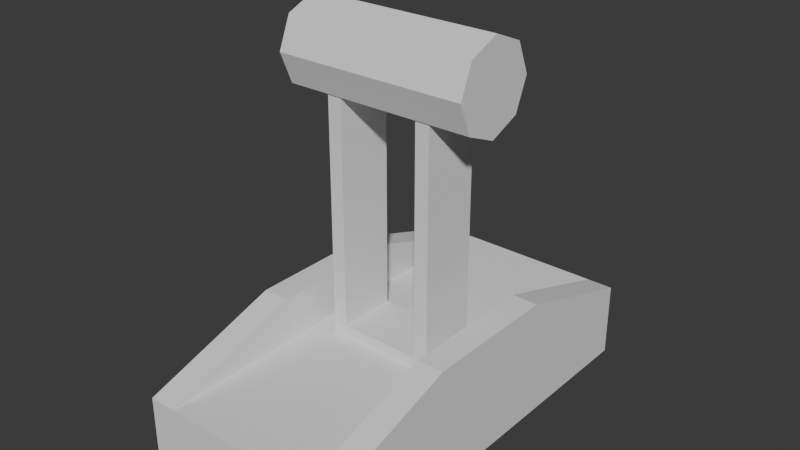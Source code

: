 # Source: Lever.blend  (saved by Blender 4.3.34; exported with 4.5.12 LTS)
import bpy
from mathutils import Matrix  # noqa: F401  (used for matrix-valued properties, if any)

bpy.ops.wm.read_factory_settings(use_empty=True)
scene = bpy.context.scene
scene.name = 'Scene'

# ---- collections
col_collection = bpy.data.collections.new('Collection'); scene.collection.children.link(col_collection)

# ---- world
world_world = bpy.data.worlds.new('World'); scene.world = world_world
world_world.use_nodes = True; world_world.node_tree.nodes.clear()
_N = world_world.node_tree.nodes; _L = world_world.node_tree.links
n0 = _N.new('ShaderNodeOutputWorld'); n0.name = 'World Output'; n0.location = (300, 300)
n1 = _N.new('ShaderNodeBackground'); n1.name = 'Background'; n1.location = (10, 300)
n1.inputs[0].default_value = (0.05088, 0.05088, 0.05088, 1.0)
_L.new(n1.outputs[0], n0.inputs[0])
n0.is_active_output = True
world_world.color = (0.05088, 0.05088, 0.05088)
world_world.sun_shadow_jitter_overblur = 0.0

# ---- meshes
me_cube_013 = bpy.data.meshes.new('Cube.013')
me_cube_013.from_pydata([(-1.0, -1.0, -1.0), (-1.0, -1.0, 1.0), (-1.0, 1.0, -1.0), (-1.0, 1.0, 1.0), (1.0, -1.0, -1.0), (1.0, -1.0, 1.0), (1.0, 1.0, -1.0), (1.0, 1.0, 1.0), (-0.7415, 1.0, -0.7415), (-0.7415, 1.0, 0.8553), (0.7415, 1.0, 0.8553), (0.7415, 1.0, -0.7415), (0.7415, -1.0, -0.7415), (0.7415, -1.0, 0.8553), (-0.7415, -1.0, 0.8553), (-0.7415, -1.0, -0.7415), (-1.752, 1.484, 1.034), (1.752, 1.484, 1.034), (-1.752, 1.049, 0.8198), (1.752, 1.049, 0.8198), (-1.752, 0.0, 0.7311), (1.752, 0.0, 0.7311), (-1.752, -1.049, 0.8198), (1.752, -1.049, 0.8198), (-1.752, -1.484, 1.034), (1.752, -1.484, 1.034), (-1.752, -1.049, 1.248), (1.752, -1.049, 1.248), (-1.752, 0.0, 1.337), (1.752, 0.0, 1.337), (-1.752, 1.049, 1.248), (1.752, 1.049, 1.248)], [], [(0, 1, 3, 2), (12, 13, 10, 11), (6, 7, 5, 4), (15, 12, 11, 8), (2, 6, 4, 0), (7, 3, 1, 5), (2, 3, 9, 8), (3, 7, 10, 9), (7, 6, 11, 10), (6, 2, 8, 11), (4, 5, 13, 12), (5, 1, 14, 13), (1, 0, 15, 14), (0, 4, 12, 15), (13, 14, 9, 10), (14, 15, 8, 9), (16, 17, 19, 18), (18, 19, 21, 20), (20, 21, 23, 22), (22, 23, 25, 24), (24, 25, 27, 26), (26, 27, 29, 28), (19, 17, 31, 29, 27, 25, 23, 21), (28, 29, 31, 30), (30, 31, 17, 16), (16, 18, 20, 22, 24, 26, 28, 30)])
_uv = me_cube_013.uv_layers.new(name='UVMap')
_uv.uv.foreach_set('vector', [0.375, 0.0, 0.625, 0.0, 0.625, 0.25, 0.375, 0.25, 0.4073, 0.7823, 0.5927, 0.7823, 0.5927, 0.4677, 0.4073, 0.4677, 0.375, 0.5, 0.625, 0.5, 0.625, 0.75, 0.375, 0.75, 0.4073, 0.9677, 0.4073, 0.7823, 0.4073, 0.4677, 0.4073, 0.2823, 0.125, 0.5, 0.375, 0.5, 0.375, 0.75, 0.125, 0.75, 0.625, 0.5, 0.875, 0.5, 0.875, 0.75, 0.625, 0.75, 0.375, 0.25, 0.625, 0.25, 0.5927, 0.2823, 0.4073, 0.2823, 0.625, 0.25, 0.625, 0.5, 0.5927, 0.4677, 0.5927, 0.2823, 0.625, 0.5, 0.375, 0.5, 0.4073, 0.4677, 0.5927, 0.4677, 0.375, 0.5, 0.375, 0.25, 0.4073, 0.2823, 0.4073, 0.4677, 0.375, 0.75, 0.625, 0.75, 0.5927, 0.7823, 0.4073, 0.7823, 0.625, 0.75, 0.625, 1.0, 0.5927, 0.9677, 0.5927, 0.7823, 0.625, 1.0, 0.375, 1.0, 0.4073, 0.9677, 0.5927, 0.9677, 0.375, 1.0, 0.375, 0.75, 0.4073, 0.7823, 0.4073, 0.9677, 0.5927, 0.7823, 0.5927, 0.9677, 0.5927, 0.2823, 0.5927, 0.4677, 0.5927, 0.9677, 0.4073, 0.9677, 0.4073, 0.2823, 0.5927, 0.2823, 1.0, 0.5, 1.0, 1.0, 0.875, 1.0, 0.875, 0.5, 0.875, 0.5, 0.875, 1.0, 0.75, 1.0, 0.75, 0.5, 0.75, 0.5, 0.75, 1.0, 0.625, 1.0, 0.625, 0.5, 0.625, 0.5, 0.625, 1.0, 0.5, 1.0, 0.5, 0.5, 0.5, 0.5, 0.5, 1.0, 0.375, 1.0, 0.375, 0.5, 0.375, 0.5, 0.375, 1.0, 0.25, 1.0, 0.25, 0.5, 0.4197, 0.4197, 0.25, 0.49, 0.08029, 0.4197, 0.01, 0.25, 0.08029, 0.08029, 0.25, 0.01, 0.4197, 0.08029, 0.49, 0.25, 0.25, 0.5, 0.25, 1.0, 0.125, 1.0, 0.125, 0.5, 0.125, 0.5, 0.125, 1.0, 0.0, 1.0, 0.0, 0.5, 0.75, 0.49, 0.9197, 0.4197, 0.99, 0.25, 0.9197, 0.08029, 0.75, 0.01, 0.5803, 0.08029, 0.51, 0.25, 0.5803, 0.4197])
me_cube_013.update()
me_cube_012 = bpy.data.meshes.new('Cube.012')
me_cube_012.from_pydata([(-1.0, -1.0, -0.3239), (-1.0, -1.0, 0.4196), (-1.0, 1.0, -0.3239), (-1.0, 1.0, 0.4196), (1.0, -1.0, -0.3239), (1.0, -1.0, 0.4196), (1.0, 1.0, -0.3239), (1.0, 1.0, 0.4196), (-1.0, 0.3333, -0.3239), (-1.0, -0.3333, -0.3239), (-1.0, -0.3333, 0.8646), (-1.0, 0.3333, 0.8646), (1.0, -0.3333, -0.3239), (1.0, 0.3333, -0.3239), (1.0, 0.3333, 0.8646), (1.0, -0.3333, 0.8646), (0.741, 1.0, -0.3239), (-0.741, 1.0, -0.3239), (0.741, 1.0, 0.4196), (-0.741, -1.0, -0.3239), (0.741, -1.0, -0.3239), (0.741, -1.0, 0.4196), (-0.741, 0.3333, 0.8646), (0.741, 0.3333, 0.8646), (0.741, -0.3333, 0.8646), (0.741, 0.3333, -0.3239), (-0.741, 0.3333, -0.3239), (0.741, -0.3333, -0.3239), (-0.741, -0.3333, -0.3239), (0.741, 0.3333, 0.4196), (-0.741, -0.3333, 0.4196), (0.741, -0.3333, 0.4196), (-0.741, -1.0, 0.4196), (-0.741, 1.0, 0.4196), (-0.741, -0.3333, 0.8646), (-0.741, 0.3333, 0.4196)], [], [(8, 11, 3, 2), (16, 18, 7, 6), (12, 15, 5, 4), (19, 32, 1, 0), (27, 12, 4, 20), (34, 10, 1, 32), (33, 3, 11, 22), (22, 11, 10, 34), (16, 6, 13, 25), (25, 13, 12, 27), (6, 7, 14, 13), (13, 14, 15, 12), (0, 1, 10, 9), (9, 10, 11, 8), (8, 26, 28, 9), (26, 25, 27, 28), (2, 17, 26, 8), (17, 16, 25, 26), (14, 23, 24, 15), (31, 30, 32, 21), (7, 18, 23, 14), (29, 35, 30, 31), (15, 24, 21, 5), (18, 33, 35, 29), (9, 28, 19, 0), (28, 27, 20, 19), (4, 5, 21, 20), (20, 21, 32, 19), (2, 3, 33, 17), (17, 33, 18, 16), (21, 24, 31), (18, 29, 23), (23, 29, 31, 24), (32, 34, 30), (33, 35, 22), (22, 35, 30, 34)])
_uv = me_cube_012.uv_layers.new(name='UVMap')
_uv.uv.foreach_set('vector', [0.375, 0.1667, 0.625, 0.1667, 0.625, 0.25, 0.375, 0.25, 0.375, 0.4167, 0.625, 0.4167, 0.625, 0.5, 0.375, 0.5, 0.375, 0.6667, 0.625, 0.6667, 0.625, 0.75, 0.375, 0.75, 0.375, 0.9167, 0.625, 0.9167, 0.625, 1.0, 0.375, 1.0, 0.2917, 0.6667, 0.375, 0.6667, 0.375, 0.75, 0.2917, 0.75, 0.7917, 0.6667, 0.875, 0.6667, 0.875, 0.75, 0.7917, 0.75, 0.7917, 0.5, 0.875, 0.5, 0.875, 0.5833, 0.7917, 0.5833, 0.7917, 0.5833, 0.875, 0.5833, 0.875, 0.6667, 0.7917, 0.6667, 0.2917, 0.5, 0.375, 0.5, 0.375, 0.5833, 0.2917, 0.5833, 0.2917, 0.5833, 0.375, 0.5833, 0.375, 0.6667, 0.2917, 0.6667, 0.375, 0.5, 0.625, 0.5, 0.625, 0.5833, 0.375, 0.5833, 0.375, 0.5833, 0.625, 0.5833, 0.625, 0.6667, 0.375, 0.6667, 0.375, 0.0, 0.625, 0.0, 0.625, 0.08333, 0.375, 0.08333, 0.375, 0.08333, 0.625, 0.08333, 0.625, 0.1667, 0.375, 0.1667, 0.125, 0.5833, 0.2083, 0.5833, 0.2083, 0.6667, 0.125, 0.6667, 0.2083, 0.5833, 0.2917, 0.5833, 0.2917, 0.6667, 0.2083, 0.6667, 0.125, 0.5, 0.2083, 0.5, 0.2083, 0.5833, 0.125, 0.5833, 0.2083, 0.5, 0.2917, 0.5, 0.2917, 0.5833, 0.2083, 0.5833, 0.625, 0.5833, 0.7083, 0.5833, 0.7083, 0.6667, 0.625, 0.6667, 0.625, 0.4167, 0.625, 0.3333, 0.625, 0.3333, 0.625, 0.4167, 0.625, 0.5, 0.7083, 0.5, 0.7083, 0.5833, 0.625, 0.5833, 0.625, 0.4167, 0.625, 0.3333, 0.625, 0.3333, 0.625, 0.4167, 0.625, 0.6667, 0.7083, 0.6667, 0.7083, 0.75, 0.625, 0.75, 0.625, 0.4167, 0.625, 0.3333, 0.625, 0.3333, 0.625, 0.4167, 0.125, 0.6667, 0.2083, 0.6667, 0.2083, 0.75, 0.125, 0.75, 0.2083, 0.6667, 0.2917, 0.6667, 0.2917, 0.75, 0.2083, 0.75, 0.375, 0.75, 0.625, 0.75, 0.625, 0.8333, 0.375, 0.8333, 0.375, 0.8333, 0.625, 0.8333, 0.625, 0.9167, 0.375, 0.9167, 0.375, 0.25, 0.625, 0.25, 0.625, 0.3333, 0.375, 0.3333, 0.375, 0.3333, 0.625, 0.3333, 0.625, 0.4167, 0.375, 0.4167, 0.625, 0.4167, 0.7083, 0.6667, 0.625, 0.4167, 0.625, 0.4167, 0.625, 0.4167, 0.7083, 0.5833, 0.7083, 0.5833, 0.625, 0.4167, 0.625, 0.4167, 0.7083, 0.6667, 0.625, 0.4167, 0.7083, 0.6667, 0.625, 0.4167, 0.625, 0.4167, 0.625, 0.4167, 0.7083, 0.5833, 0.7083, 0.5833, 0.625, 0.4167, 0.625, 0.4167, 0.7083, 0.6667])
me_cube_012.update()
arm_armature = bpy.data.armatures.new('Armature')  # bones are not reproduced

# ---- objects
ob_lever_handle = bpy.data.objects.new('Lever_handle', me_cube_013)
ob_lever_base = bpy.data.objects.new('Lever_Base', me_cube_012)
ob_armature = bpy.data.objects.new('Armature', arm_armature)

# ---- transforms, parenting, visibility, modifiers, constraints
ob_lever_handle.parent = ob_armature
ob_lever_handle.location = (0.0, 0.0, 0.554)
ob_lever_handle.scale = (0.187, 0.1013, 0.4964)
ob_lever_base.location = (0.0, 0.0, 0.0)
ob_lever_base.scale = (0.3546, 0.7127, 0.3456)
ob_armature.location = (0.0, 0.0, 0.0)

# ---- collection membership
col_collection.objects.link(ob_lever_handle)
col_collection.objects.link(ob_lever_base)
col_collection.objects.link(ob_armature)

# ---- scene / render settings (as saved in the file)
scene.frame_start = 1; scene.frame_end = 250; scene.frame_set(1)
scene.render.engine = 'BLENDER_EEVEE_NEXT'
bpy.context.view_layer.update()

# ---- added for rendering (the .blend has no active camera and no usable light): camera, sun
cam_auto = bpy.data.cameras.new('AutoCamera')
cam_auto.lens = 50.0
cam_auto.sensor_width = 36.0
cam_auto.clip_end = 1000.0
ob_auto_camera = bpy.data.objects.new('AutoCamera', cam_auto)
scene.collection.objects.link(ob_auto_camera)
ob_auto_camera.location = (1.9191, -2.30292, 2.08806)
ob_auto_camera.rotation_euler = (1.09748, -7.21219e-08, 0.694738)
scene.camera = ob_auto_camera
light_auto_sun = bpy.data.lights.new('AutoSun', 'SUN')
light_auto_sun.energy = 3.0
light_auto_sun.angle = 0.0523599
ob_auto_sun = bpy.data.objects.new('AutoSun', light_auto_sun)
scene.collection.objects.link(ob_auto_sun)
ob_auto_sun.rotation_euler = (0.872665, 0.174533, 0.523599)
bpy.context.view_layer.update()
